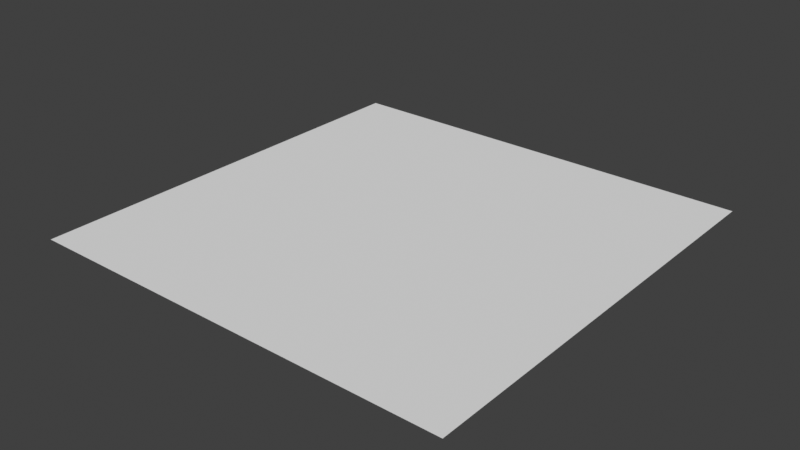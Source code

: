 # Source: m01aa.blend  (saved by Blender 2.93.21; exported with 4.5.12 LTS)
import bpy
from mathutils import Matrix  # noqa: F401  (used for matrix-valued properties, if any)

bpy.ops.wm.read_factory_settings(use_empty=True)
scene = bpy.context.scene
scene.name = 'Scene'

# ---- collections
col_collection = bpy.data.collections.new('Collection'); scene.collection.children.link(col_collection)

# ---- world
world_world = bpy.data.worlds.new('World'); scene.world = world_world
world_world.use_nodes = True; world_world.node_tree.nodes.clear()
_N = world_world.node_tree.nodes; _L = world_world.node_tree.links
n0 = _N.new('ShaderNodeOutputWorld'); n0.name = 'World Output'; n0.location = (300, 300)
n1 = _N.new('ShaderNodeBackground'); n1.name = 'Background'; n1.location = (10, 300)
n1.inputs[0].default_value = (0.05088, 0.05088, 0.05088, 1.0)
_L.new(n1.outputs[0], n0.inputs[0])
n0.is_active_output = True
world_world.color = (0.05088, 0.05088, 0.05088)
world_world.use_sun_shadow = False
world_world.sun_shadow_jitter_overblur = 0.0

# ---- meshes
me_plane = bpy.data.meshes.new('Plane')
me_plane.from_pydata([(-5.0, -5.0, 0.0), (5.0, -5.0, 0.0), (-5.0, 5.0, 0.0), (5.0, 5.0, 0.0)], [], [(0, 1, 3, 2)])
_uv = me_plane.uv_layers.new(name='UVMap')
_uv.uv.foreach_set('vector', [0.0, 0.0, 1.0, 0.0, 1.0, 1.0, 0.0, 1.0])
me_plane.use_remesh_fix_poles = True
me_plane.use_remesh_preserve_attributes = False
me_plane.update()

# ---- objects
ob_01_object001 = bpy.data.objects.new('01_object001', me_plane)
ob_m01aa_01 = bpy.data.objects.new('m01aa_01', None)

# ---- transforms, parenting, visibility, modifiers, constraints
ob_01_object001.parent = ob_m01aa_01
ob_01_object001.location = (0.0, 0.0, -0.1)
ob_m01aa_01.location = (0.0, 0.0, 0.0)

# ---- collection membership
col_collection.objects.link(ob_01_object001)
col_collection.objects.link(ob_m01aa_01)

# ---- scene / render settings (as saved in the file)
scene.frame_start = 1; scene.frame_end = 250; scene.frame_set(1)
scene.render.engine = 'BLENDER_EEVEE_NEXT'
scene.cycles.use_denoising = False
scene.cycles.samples = 128
scene.cycles.sampling_pattern = 'TABULATED_SOBOL'
scene.cycles.use_adaptive_sampling = False
scene.cycles.use_light_tree = False
scene.view_settings.view_transform = 'Standard'
bpy.context.view_layer.update()

# ---- added for rendering (the .blend has no active camera and no usable light): camera, sun
cam_auto = bpy.data.cameras.new('AutoCamera')
cam_auto.lens = 50.0
cam_auto.sensor_width = 36.0
cam_auto.clip_end = 1000.0
ob_auto_camera = bpy.data.objects.new('AutoCamera', cam_auto)
scene.collection.objects.link(ob_auto_camera)
ob_auto_camera.location = (13.0847, -15.7016, 10.3677)
ob_auto_camera.rotation_euler = (1.09748, -7.21219e-08, 0.694738)
scene.camera = ob_auto_camera
light_auto_sun = bpy.data.lights.new('AutoSun', 'SUN')
light_auto_sun.energy = 3.0
light_auto_sun.angle = 0.0523599
ob_auto_sun = bpy.data.objects.new('AutoSun', light_auto_sun)
scene.collection.objects.link(ob_auto_sun)
ob_auto_sun.rotation_euler = (0.872665, 0.174533, 0.523599)
bpy.context.view_layer.update()

